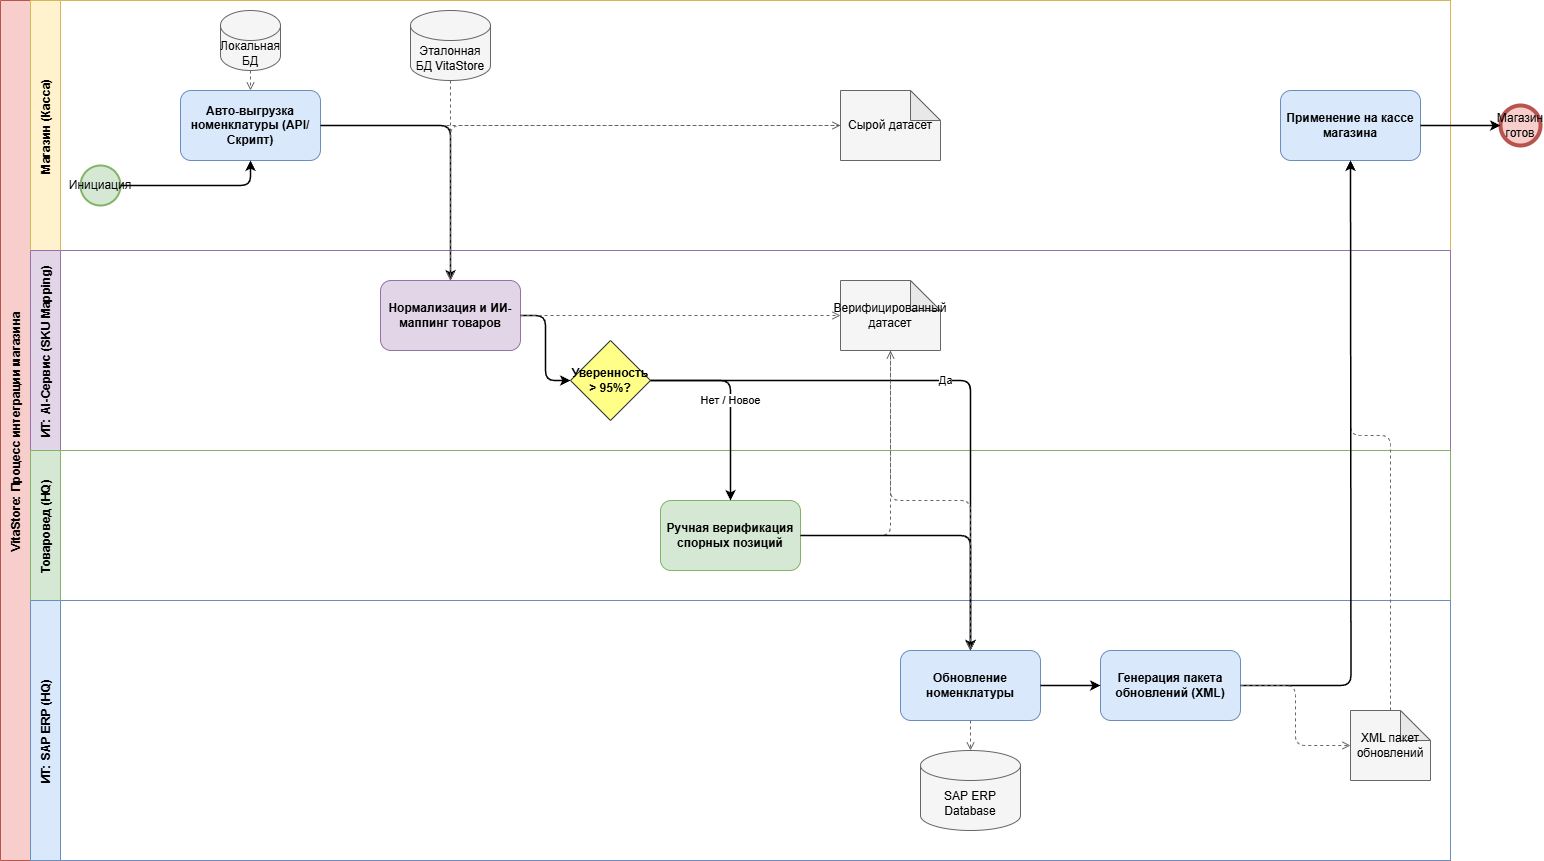

The diagram above was exported from draw.io. Its source (the exported page's mxGraphModel, read from the mxfile embedded in the PNG):
<mxGraphModel dx="1345" dy="1662" grid="1" gridSize="10" guides="1" tooltips="1" connect="1" arrows="1" fold="1" page="1" pageScale="1" pageWidth="1600" pageHeight="900" background="#ffffff" math="0" shadow="0">
  <root>
    <mxCell id="0" />
    <mxCell id="1" parent="0" />
    <mxCell id="pool" value="VitaStore: Процесс интеграции магазина" style="swimlane;childLayout=stackLayout;horizontal=0;startSize=30;horizontalStack=0;fillColor=#f8cecc;strokeColor=#b85450;fontStyle=1" parent="1" vertex="1">
      <mxGeometry x="40" y="-70" width="1450" height="860" as="geometry" />
    </mxCell>
    <mxCell id="lane_0" value="Магазин (Касса)" style="swimlane;horizontal=0;startSize=30;fillColor=#fff2cc;strokeColor=#d6b656;" parent="pool" vertex="1">
      <mxGeometry x="30" width="1420" height="250" as="geometry" />
    </mxCell>
    <mxCell id="obj_raw" value="Сырой датасет" style="shape=note;whiteSpace=wrap;html=1;backgroundOutline=1;darkOpacity=0.05;fillColor=#f5f5f5;strokeColor=#666666;" parent="lane_0" vertex="1">
      <mxGeometry x="810" y="90" width="100" height="70" as="geometry" />
    </mxCell>
    <mxCell id="db_ref" value="Эталонная БД VitaStore" style="shape=cylinder3;whiteSpace=wrap;html=1;boundedLbl=1;backgroundOutline=1;size=15;fillColor=#f5f5f5;strokeColor=#666666;" parent="lane_0" vertex="1">
      <mxGeometry x="380" y="10" width="80" height="70" as="geometry" />
    </mxCell>
    <mxCell id="db_local" value="Локальная БД" style="shape=cylinder3;whiteSpace=wrap;html=1;boundedLbl=1;backgroundOutline=1;size=15;fillColor=#f5f5f5;strokeColor=#666666;" parent="lane_0" vertex="1">
      <mxGeometry x="190" y="10" width="60" height="60" as="geometry" />
    </mxCell>
    <mxCell id="t1" value="Авто-выгрузка номенклатуры (API/Скрипт)" style="rounded=1;whiteSpace=wrap;html=1;fillColor=#dae8fc;strokeColor=#6c8ebf;fontStyle=1" parent="lane_0" vertex="1">
      <mxGeometry x="150" y="90" width="140" height="70" as="geometry" />
    </mxCell>
    <mxCell id="de1" value="" style="edgeStyle=orthogonalEdgeStyle;rounded=1;html=1;strokeWidth=1;dashed=1;endArrow=open;endFill=0;strokeColor=#666666;" parent="lane_0" source="db_local" target="t1" edge="1">
      <mxGeometry relative="1" as="geometry" />
    </mxCell>
    <mxCell id="de2" value="" style="edgeStyle=orthogonalEdgeStyle;rounded=1;html=1;strokeWidth=1;dashed=1;endArrow=open;endFill=0;strokeColor=#666666;" parent="lane_0" source="t1" target="obj_raw" edge="1">
      <mxGeometry relative="1" as="geometry" />
    </mxCell>
    <mxCell id="t6" value="Применение на кассе магазина" style="rounded=1;whiteSpace=wrap;html=1;fillColor=#dae8fc;strokeColor=#6c8ebf;fontStyle=1" parent="lane_0" vertex="1">
      <mxGeometry x="1250" y="90" width="140" height="70" as="geometry" />
    </mxCell>
    <mxCell id="lane_1" value="ИТ: AI-Сервис (SKU Mapping)" style="swimlane;horizontal=0;startSize=30;fillColor=#e1d5e7;strokeColor=#9673a6;" parent="pool" vertex="1">
      <mxGeometry x="30" y="250" width="1420" height="200" as="geometry" />
    </mxCell>
    <mxCell id="t2" value="Нормализация и ИИ-маппинг товаров" style="rounded=1;whiteSpace=wrap;html=1;fillColor=#e1d5e7;strokeColor=#9673a6;fontStyle=1" parent="lane_1" vertex="1">
      <mxGeometry x="350" y="30" width="140" height="70" as="geometry" />
    </mxCell>
    <mxCell id="gw1" value="Уверенность &gt; 95%?" style="rhombus;whiteSpace=wrap;html=1;fillColor=#ffff88;strokeColor=#36393d;fontStyle=1" parent="lane_1" vertex="1">
      <mxGeometry x="540" y="90" width="80" height="80" as="geometry" />
    </mxCell>
    <mxCell id="e3" value="" style="edgeStyle=orthogonalEdgeStyle;rounded=1;html=1;strokeWidth=1.5;strokeColor=#000000;" parent="lane_1" source="t2" target="gw1" edge="1">
      <mxGeometry relative="1" as="geometry" />
    </mxCell>
    <mxCell id="obj_clean" value="Верифицированный датасет" style="shape=note;whiteSpace=wrap;html=1;backgroundOutline=1;darkOpacity=0.05;fillColor=#f5f5f5;strokeColor=#666666;" parent="lane_1" vertex="1">
      <mxGeometry x="810" y="30" width="100" height="70" as="geometry" />
    </mxCell>
    <mxCell id="de5" value="" style="edgeStyle=orthogonalEdgeStyle;rounded=1;html=1;strokeWidth=1;dashed=1;endArrow=open;endFill=0;strokeColor=#666666;" parent="lane_1" source="t2" target="obj_clean" edge="1">
      <mxGeometry relative="1" as="geometry" />
    </mxCell>
    <mxCell id="lane_2" value="Товаровед (HQ)" style="swimlane;horizontal=0;startSize=30;fillColor=#d5e8d4;strokeColor=#82b366;" parent="pool" vertex="1">
      <mxGeometry x="30" y="450" width="1420" height="150" as="geometry" />
    </mxCell>
    <mxCell id="t3" value="Ручная верификация спорных позиций" style="rounded=1;whiteSpace=wrap;html=1;fillColor=#d5e8d4;strokeColor=#82b366;fontStyle=1" parent="lane_2" vertex="1">
      <mxGeometry x="630" y="50" width="140" height="70" as="geometry" />
    </mxCell>
    <mxCell id="lane_3" value="ИТ: SAP ERP (HQ)" style="swimlane;horizontal=0;startSize=30;fillColor=#dae8fc;strokeColor=#6c8ebf;" parent="pool" vertex="1">
      <mxGeometry x="30" y="600" width="1420" height="260" as="geometry" />
    </mxCell>
    <mxCell id="obj_xml" value="XML пакет обновлений" style="shape=note;whiteSpace=wrap;html=1;backgroundOutline=1;darkOpacity=0.05;fillColor=#f5f5f5;strokeColor=#666666;" parent="lane_3" vertex="1">
      <mxGeometry x="1320" y="110" width="80" height="70" as="geometry" />
    </mxCell>
    <mxCell id="e2" value="" style="edgeStyle=orthogonalEdgeStyle;rounded=1;html=1;strokeWidth=1.5;strokeColor=#000000;" parent="pool" source="t1" target="t2" edge="1">
      <mxGeometry relative="1" as="geometry" />
    </mxCell>
    <mxCell id="de3" value="" style="edgeStyle=orthogonalEdgeStyle;rounded=1;html=1;strokeWidth=1;dashed=1;endArrow=open;endFill=0;strokeColor=#666666;" parent="pool" source="obj_raw" target="t2" edge="1">
      <mxGeometry relative="1" as="geometry" />
    </mxCell>
    <mxCell id="de4" value="" style="edgeStyle=orthogonalEdgeStyle;rounded=1;html=1;strokeWidth=1;dashed=1;endArrow=open;endFill=0;strokeColor=#666666;" parent="pool" source="db_ref" target="t2" edge="1">
      <mxGeometry relative="1" as="geometry" />
    </mxCell>
    <mxCell id="e5" value="Нет / Новое" style="edgeStyle=orthogonalEdgeStyle;rounded=1;html=1;strokeWidth=1.5;strokeColor=#000000;" parent="pool" source="gw1" target="t3" edge="1">
      <mxGeometry relative="1" as="geometry" />
    </mxCell>
    <mxCell id="de6" value="" style="edgeStyle=orthogonalEdgeStyle;rounded=1;html=1;strokeWidth=1;dashed=1;endArrow=open;endFill=0;strokeColor=#666666;" parent="pool" source="t3" target="obj_clean" edge="1">
      <mxGeometry relative="1" as="geometry" />
    </mxCell>
    <mxCell id="de10" value="" style="edgeStyle=orthogonalEdgeStyle;rounded=1;html=1;strokeWidth=1;dashed=1;endArrow=open;endFill=0;strokeColor=#666666;" parent="pool" source="obj_xml" target="t6" edge="1">
      <mxGeometry relative="1" as="geometry" />
    </mxCell>
    <mxCell id="start" value="Инициация" style="ellipse;whiteSpace=wrap;html=1;aspect=fixed;strokeWidth=2;fillColor=#d5e8d4;strokeColor=#82b366;" parent="1" vertex="1">
      <mxGeometry x="120" y="95" width="40" height="40" as="geometry" />
    </mxCell>
    <mxCell id="t4" value="Обновление номенклатуры" style="rounded=1;whiteSpace=wrap;html=1;fillColor=#dae8fc;strokeColor=#6c8ebf;fontStyle=1" parent="1" vertex="1">
      <mxGeometry x="940" y="580" width="140" height="70" as="geometry" />
    </mxCell>
    <mxCell id="db_erp" value="SAP ERP Database" style="shape=cylinder3;whiteSpace=wrap;html=1;boundedLbl=1;backgroundOutline=1;size=15;fillColor=#f5f5f5;strokeColor=#666666;" parent="1" vertex="1">
      <mxGeometry x="960" y="680" width="100" height="80" as="geometry" />
    </mxCell>
    <mxCell id="t5" value="Генерация пакета обновлений (XML)" style="rounded=1;whiteSpace=wrap;html=1;fillColor=#dae8fc;strokeColor=#6c8ebf;fontStyle=1" parent="1" vertex="1">
      <mxGeometry x="1140" y="580" width="140" height="70" as="geometry" />
    </mxCell>
    <mxCell id="end" value="Магазин готов" style="ellipse;whiteSpace=wrap;html=1;aspect=fixed;strokeWidth=4;fillColor=#f8cecc;strokeColor=#b85450;" parent="1" vertex="1">
      <mxGeometry x="1540" y="35" width="40" height="40" as="geometry" />
    </mxCell>
    <mxCell id="e1" value="" style="edgeStyle=orthogonalEdgeStyle;rounded=1;html=1;strokeWidth=1.5;strokeColor=#000000;" parent="1" source="start" target="t1" edge="1">
      <mxGeometry relative="1" as="geometry" />
    </mxCell>
    <mxCell id="e4" value="Да" style="edgeStyle=orthogonalEdgeStyle;rounded=1;html=1;strokeWidth=1.5;strokeColor=#000000;" parent="1" source="gw1" target="t4" edge="1">
      <mxGeometry relative="1" as="geometry" />
    </mxCell>
    <mxCell id="e6" value="" style="edgeStyle=orthogonalEdgeStyle;rounded=1;html=1;strokeWidth=1.5;strokeColor=#000000;" parent="1" source="t3" target="t4" edge="1">
      <mxGeometry relative="1" as="geometry" />
    </mxCell>
    <mxCell id="e7" value="" style="edgeStyle=orthogonalEdgeStyle;rounded=1;html=1;strokeWidth=1.5;strokeColor=#000000;" parent="1" source="t4" target="t5" edge="1">
      <mxGeometry relative="1" as="geometry" />
    </mxCell>
    <mxCell id="e8" value="" style="edgeStyle=orthogonalEdgeStyle;rounded=1;html=1;strokeWidth=1.5;strokeColor=#000000;" parent="1" source="t5" edge="1">
      <mxGeometry relative="1" as="geometry">
        <mxPoint x="1390" y="90" as="targetPoint" />
      </mxGeometry>
    </mxCell>
    <mxCell id="e9" value="" style="edgeStyle=orthogonalEdgeStyle;rounded=1;html=1;strokeWidth=1.5;strokeColor=#000000;" parent="1" source="t6" target="end" edge="1">
      <mxGeometry relative="1" as="geometry" />
    </mxCell>
    <mxCell id="de7" value="" style="edgeStyle=orthogonalEdgeStyle;rounded=1;html=1;strokeWidth=1;dashed=1;endArrow=open;endFill=0;strokeColor=#666666;" parent="1" source="obj_clean" target="t4" edge="1">
      <mxGeometry relative="1" as="geometry" />
    </mxCell>
    <mxCell id="de8" value="" style="edgeStyle=orthogonalEdgeStyle;rounded=1;html=1;strokeWidth=1;dashed=1;endArrow=open;endFill=0;strokeColor=#666666;" parent="1" source="t4" target="db_erp" edge="1">
      <mxGeometry relative="1" as="geometry" />
    </mxCell>
    <mxCell id="de9" value="" style="edgeStyle=orthogonalEdgeStyle;rounded=1;html=1;strokeWidth=1;dashed=1;endArrow=open;endFill=0;strokeColor=#666666;" parent="1" source="t5" target="obj_xml" edge="1">
      <mxGeometry relative="1" as="geometry" />
    </mxCell>
  </root>
</mxGraphModel>